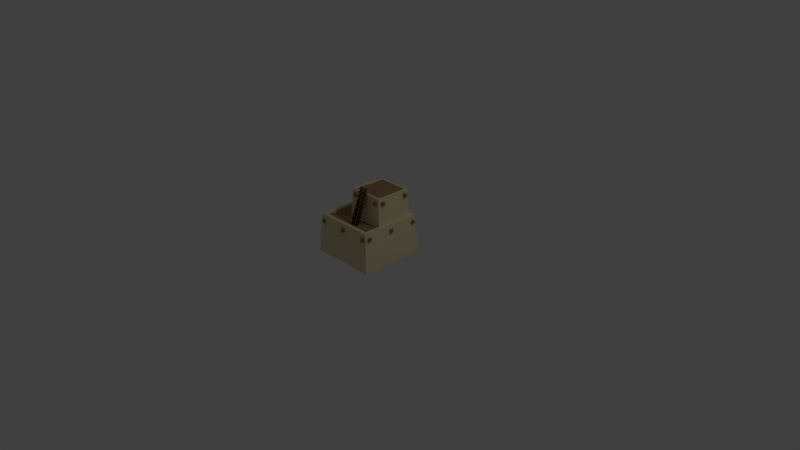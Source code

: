 # Source: house5s.blend  (saved by Blender 2.79.0; exported with 4.5.12 LTS)
import bpy
from mathutils import Matrix  # noqa: F401  (used for matrix-valued properties, if any)

bpy.ops.wm.read_factory_settings(use_empty=True)
scene = bpy.context.scene
scene.name = 'Scene'

# ---- collections
col_collection_1 = bpy.data.collections.new('Collection 1'); scene.collection.children.link(col_collection_1)

# ---- materials (node trees are filled in below, after node groups)
mat_material = bpy.data.materials.new('Material')
mat_material.alpha_threshold = 0.0
mat_material.use_transparent_shadow = False
mat_material.diffuse_color = (0.8, 0.6935, 0.4258, 1.0)
mat_material.roughness = 0.5
mat_material.line_color = (0.0, 0.0, 0.0, 1.0)
mat_material_002 = bpy.data.materials.new('Material.002')
mat_material_002.alpha_threshold = 0.0
mat_material_002.use_transparent_shadow = False
mat_material_002.diffuse_color = (0.0, 0.0, 0.0, 1.0)
mat_material_002.roughness = 0.5
mat_material_005 = bpy.data.materials.new('Material.005')
mat_material_005.alpha_threshold = 0.0
mat_material_005.use_transparent_shadow = False
mat_material_005.diffuse_color = (0.3757, 0.1535, 0.08768, 1.0)
mat_material_005.roughness = 0.5
mat_material_006 = bpy.data.materials.new('Material.006')
mat_material_006.alpha_threshold = 0.0
mat_material_006.use_transparent_shadow = False
mat_material_006.diffuse_color = (0.3672, 0.2225, 0.1142, 1.0)
mat_material_006.roughness = 0.5
mat_wood_001 = bpy.data.materials.new('wood.001')
mat_wood_001.alpha_threshold = 0.0
mat_wood_001.use_transparent_shadow = False
mat_wood_001.diffuse_color = (0.1282, 0.08769, 0.01844, 1.0)
mat_wood_001.roughness = 0.5

# ---- material node trees

# ---- world
world_world = bpy.data.worlds.new('World'); scene.world = world_world
world_world.color = (0.05088, 0.05088, 0.05088)
world_world.use_sun_shadow = False
world_world.sun_shadow_jitter_overblur = 0.0
world_world.cycles.sampling_method = 'MANUAL'

# ---- cameras
cam_camera = bpy.data.cameras.new('Camera')
cam_camera.clip_end = 100.0
cam_camera.lens = 35.0
cam_camera.sensor_width = 32.0
cam_camera.sensor_height = 18.0
cam_camera.ortho_scale = 7.314
cam_camera.dof.focus_distance = 0.0
cam_camera.dof.aperture_fstop = 128.0

# ---- lights
light_lamp = bpy.data.lights.new('Lamp', 'POINT')
light_lamp.transmission_factor = 0.0
light_lamp.cutoff_distance = 30.0
light_lamp.energy = 100.0
light_lamp.shadow_buffer_clip_start = 1.001
light_lamp.shadow_soft_size = 0.1
light_lamp.shadow_maximum_resolution = 0.006
light_lamp.use_absolute_resolution = True

# ---- meshes
me_cube = bpy.data.meshes.new('Cube')
me_cube.from_pydata([(0.4459, 0.4412, 0.05196), (0.4459, -0.4481, 0.05196), (-0.4433, -0.4481, 0.05196), (-0.4433, 0.4412, 0.05196), (0.4107, 0.406, 0.5727), (0.4107, -0.4129, 0.5727), (-0.4081, -0.4129, 0.5727), (-0.4081, 0.406, 0.5727), (0.3665, 0.3617, 0.573), (0.3665, -0.3686, 0.573), (-0.3638, 0.3617, 0.573), (-0.3638, -0.3686, 0.573), (0.3665, 0.3617, 0.5475), (0.3665, -0.3686, 0.5475), (-0.3638, 0.3617, 0.5475), (-0.3638, -0.3686, 0.5475), (0.02626, 0.3928, 0.05051), (0.04048, 0.3928, 0.4434), (0.02626, 0.487, 0.05051), (0.04048, 0.4504, 0.4434), (0.337, 0.3928, 0.05051), (0.3228, 0.3928, 0.4434), (0.337, 0.4869, 0.05051), (0.3228, 0.4504, 0.4434), (0.08393, 0.4504, 0.384), (0.07409, 0.487, 0.05382), (0.2892, 0.487, 0.05382), (0.2794, 0.4504, 0.384), (0.08393, 0.4274, 0.384), (0.07409, 0.4463, 0.05382), (0.2892, 0.4463, 0.05382), (0.2794, 0.4274, 0.384), (0.3487, -0.4414, 0.4657), (0.3487, -0.4414, 0.5097), (0.3487, -0.3974, 0.4657), (0.3487, -0.3974, 0.5097), (0.3927, -0.4414, 0.4657), (0.3927, -0.4414, 0.5097), (0.3927, -0.3974, 0.4657), (0.3927, -0.3974, 0.5097), (-0.3819, -0.4414, 0.4657), (-0.3819, -0.4414, 0.5097), (-0.3819, -0.3974, 0.4657), (-0.3819, -0.3974, 0.5097), (-0.3379, -0.4414, 0.4657), (-0.3379, -0.4414, 0.5097), (-0.3379, -0.3974, 0.4657), (-0.3379, -0.3974, 0.5097), (-0.01832, -0.4414, 0.4657), (-0.01832, -0.4414, 0.5097), (-0.01832, -0.3974, 0.4657), (-0.01832, -0.3974, 0.5097), (0.02568, -0.4414, 0.4657), (0.02568, -0.4414, 0.5097), (0.02568, -0.3974, 0.4657), (0.02568, -0.3974, 0.5097), (-0.4377, 0.3324, 0.4657), (-0.4377, 0.3324, 0.5097), (-0.4377, 0.3764, 0.4657), (-0.4377, 0.3764, 0.5097), (-0.3937, 0.3324, 0.4657), (-0.3937, 0.3324, 0.5097), (-0.3937, 0.3764, 0.4657), (-0.3937, 0.3764, 0.5097), (-0.4377, -0.3916, 0.4657), (-0.4377, -0.3916, 0.5097), (-0.4377, -0.3476, 0.4657), (-0.4377, -0.3476, 0.5097), (-0.3937, -0.3916, 0.4657), (-0.3937, -0.3916, 0.5097), (-0.3937, -0.3476, 0.4657), (-0.3937, -0.3476, 0.5097), (-0.4377, -0.02463, 0.4657), (-0.4377, -0.02463, 0.5097), (-0.4377, 0.01937, 0.4657), (-0.4377, 0.01937, 0.5097), (-0.3937, -0.02463, 0.4657), (-0.3937, -0.02463, 0.5097), (-0.3937, 0.01937, 0.4657), (-0.3937, 0.01937, 0.5097), (-0.3439, 0.438, 0.4657), (-0.3439, 0.438, 0.5097), (-0.3439, 0.394, 0.4657), (-0.3439, 0.394, 0.5097), (-0.3879, 0.438, 0.4657), (-0.3879, 0.438, 0.5097), (-0.3879, 0.394, 0.4657), (-0.3879, 0.394, 0.5097), (0.3866, 0.438, 0.4657), (0.3866, 0.438, 0.5097), (0.3866, 0.394, 0.4657), (0.3866, 0.394, 0.5097), (0.3426, 0.438, 0.4657), (0.3426, 0.438, 0.5097), (0.3426, 0.394, 0.4657), (0.3426, 0.394, 0.5097), (0.02306, 0.438, 0.4657), (0.02306, 0.438, 0.5097), (0.02306, 0.394, 0.4657), (0.02306, 0.394, 0.5097), (-0.02094, 0.438, 0.4657), (-0.02094, 0.438, 0.5097), (-0.02094, 0.394, 0.4657), (-0.02094, 0.394, 0.5097), (0.4405, -0.3377, 0.4657), (0.4405, -0.3377, 0.5097), (0.4405, -0.3817, 0.4657), (0.4405, -0.3817, 0.5097), (0.3965, -0.3377, 0.4657), (0.3965, -0.3377, 0.5097), (0.3965, -0.3817, 0.4657), (0.3965, -0.3817, 0.5097), (0.4405, 0.3862, 0.4657), (0.4405, 0.3862, 0.5097), (0.4405, 0.3422, 0.4657), (0.4405, 0.3422, 0.5097), (0.3965, 0.3862, 0.4657), (0.3965, 0.3862, 0.5097), (0.3965, 0.3422, 0.4657), (0.3965, 0.3422, 0.5097), (0.4405, 0.01924, 0.4657), (0.4405, 0.01924, 0.5097), (0.4405, -0.02476, 0.4657), (0.4405, -0.02476, 0.5097), (0.3965, 0.01924, 0.4657), (0.3965, 0.01924, 0.5097), (0.3965, -0.02476, 0.4657), (0.3965, -0.02476, 0.5097), (0.3679, 0.3628, 0.5454), (0.3679, -0.1543, 0.5454), (-0.1493, -0.1543, 0.5454), (-0.1493, 0.3628, 0.5454), (0.3474, 0.3423, 0.9224), (0.3474, -0.1339, 0.9224), (-0.1288, -0.1339, 0.9224), (-0.1288, 0.3423, 0.9224), (0.3217, 0.3166, 0.9226), (0.3217, -0.1081, 0.9226), (-0.103, 0.3166, 0.9226), (-0.103, -0.1081, 0.9226), (0.3217, 0.3166, 0.9078), (0.3217, -0.1081, 0.9078), (-0.103, 0.3166, 0.9078), (-0.103, -0.1081, 0.9078), (-0.1097, -0.02105, 0.5483), (-0.1097, -0.009377, 0.8707), (-0.1869, -0.02105, 0.5483), (-0.157, -0.009377, 0.8707), (-0.1097, 0.234, 0.5483), (-0.1097, 0.2223, 0.8707), (-0.1869, 0.234, 0.5483), (-0.157, 0.2223, 0.8707), (-0.157, 0.02629, 0.822), (-0.1869, 0.01821, 0.551), (-0.1869, 0.1947, 0.551), (-0.157, 0.1867, 0.822), (-0.138, 0.02629, 0.822), (-0.1536, 0.01821, 0.551), (-0.1536, 0.1947, 0.551), (-0.138, 0.1867, 0.822), (0.3148, 0.3702, 0.8346), (0.3148, 0.3702, 0.8786), (0.3148, 0.3262, 0.8346), (0.3148, 0.3262, 0.8786), (0.2708, 0.3702, 0.8346), (0.2708, 0.3702, 0.8786), (0.2708, 0.3262, 0.8346), (0.2708, 0.3262, 0.8786), (-0.04874, 0.3702, 0.8346), (-0.04874, 0.3702, 0.8786), (-0.04874, 0.3262, 0.8346), (-0.04874, 0.3262, 0.8786), (-0.09273, 0.3702, 0.8346), (-0.09273, 0.3702, 0.8786), (-0.09273, 0.3262, 0.8346), (-0.09273, 0.3262, 0.8786), (0.3148, -0.1164, 0.8346), (0.3148, -0.1164, 0.8786), (0.3148, -0.1604, 0.8346), (0.3148, -0.1604, 0.8786), (0.2708, -0.1164, 0.8346), (0.2708, -0.1164, 0.8786), (0.2708, -0.1604, 0.8346), (0.2708, -0.1604, 0.8786), (-0.04874, -0.1164, 0.8346), (-0.04874, -0.1164, 0.8786), (-0.04874, -0.1604, 0.8346), (-0.04874, -0.1604, 0.8786), (-0.09273, -0.1164, 0.8346), (-0.09273, -0.1164, 0.8786), (-0.09273, -0.1604, 0.8346), (-0.09273, -0.1604, 0.8786), (0.3783, -0.1008, 0.8346), (0.3783, -0.1008, 0.8786), (0.3343, -0.1008, 0.8346), (0.3343, -0.1008, 0.8786), (0.3783, -0.05683, 0.8346), (0.3783, -0.05683, 0.8786), (0.3343, -0.05683, 0.8346), (0.3343, -0.05683, 0.8786), (0.3783, 0.2627, 0.8346), (0.3783, 0.2627, 0.8786), (0.3343, 0.2627, 0.8346), (0.3343, 0.2627, 0.8786), (0.3783, 0.3067, 0.8346), (0.3783, 0.3067, 0.8786), (0.3343, 0.3067, 0.8346), (0.3343, 0.3067, 0.8786)], [], [(0, 1, 2, 3), (6, 5, 9, 11), (0, 4, 5, 1), (1, 5, 6, 2), (2, 6, 7, 3), (4, 0, 3, 7), (10, 11, 15, 14), (5, 4, 8, 9), (7, 6, 11, 10), (4, 7, 10, 8), (12, 14, 15, 13), (8, 10, 14, 12), (11, 9, 13, 15), (9, 8, 12, 13), (16, 17, 19, 18), (19, 23, 27, 24), (22, 23, 21, 20), (20, 21, 17, 16), (18, 22, 20, 16), (23, 19, 17, 21), (24, 27, 31, 28), (18, 19, 24, 25), (23, 22, 26, 27), (22, 18, 25, 26), (29, 28, 31, 30), (25, 24, 28, 29), (27, 26, 30, 31), (26, 25, 29, 30), (32, 33, 35, 34), (34, 35, 39, 38), (38, 39, 37, 36), (36, 37, 33, 32), (34, 38, 36, 32), (39, 35, 33, 37), (40, 41, 43, 42), (42, 43, 47, 46), (46, 47, 45, 44), (44, 45, 41, 40), (42, 46, 44, 40), (47, 43, 41, 45), (48, 49, 51, 50), (50, 51, 55, 54), (54, 55, 53, 52), (52, 53, 49, 48), (50, 54, 52, 48), (55, 51, 49, 53), (56, 57, 59, 58), (58, 59, 63, 62), (62, 63, 61, 60), (60, 61, 57, 56), (58, 62, 60, 56), (63, 59, 57, 61), (64, 65, 67, 66), (66, 67, 71, 70), (70, 71, 69, 68), (68, 69, 65, 64), (66, 70, 68, 64), (71, 67, 65, 69), (72, 73, 75, 74), (74, 75, 79, 78), (78, 79, 77, 76), (76, 77, 73, 72), (74, 78, 76, 72), (79, 75, 73, 77), (80, 81, 83, 82), (82, 83, 87, 86), (86, 87, 85, 84), (84, 85, 81, 80), (82, 86, 84, 80), (87, 83, 81, 85), (88, 89, 91, 90), (90, 91, 95, 94), (94, 95, 93, 92), (92, 93, 89, 88), (90, 94, 92, 88), (95, 91, 89, 93), (96, 97, 99, 98), (98, 99, 103, 102), (102, 103, 101, 100), (100, 101, 97, 96), (98, 102, 100, 96), (103, 99, 97, 101), (104, 105, 107, 106), (106, 107, 111, 110), (110, 111, 109, 108), (108, 109, 105, 104), (106, 110, 108, 104), (111, 107, 105, 109), (112, 113, 115, 114), (114, 115, 119, 118), (118, 119, 117, 116), (116, 117, 113, 112), (114, 118, 116, 112), (119, 115, 113, 117), (120, 121, 123, 122), (122, 123, 127, 126), (126, 127, 125, 124), (124, 125, 121, 120), (122, 126, 124, 120), (127, 123, 121, 125), (128, 129, 130, 131), (134, 133, 137, 139), (128, 132, 133, 129), (129, 133, 134, 130), (130, 134, 135, 131), (132, 128, 131, 135), (138, 139, 143, 142), (133, 132, 136, 137), (135, 134, 139, 138), (132, 135, 138, 136), (140, 142, 143, 141), (136, 138, 142, 140), (139, 137, 141, 143), (137, 136, 140, 141), (144, 145, 147, 146), (147, 151, 155, 152), (150, 151, 149, 148), (148, 149, 145, 144), (146, 150, 148, 144), (151, 147, 145, 149), (152, 155, 159, 156), (146, 147, 152, 153), (151, 150, 154, 155), (150, 146, 153, 154), (157, 156, 159, 158), (153, 152, 156, 157), (155, 154, 158, 159), (154, 153, 157, 158), (160, 161, 163, 162), (162, 163, 167, 166), (166, 167, 165, 164), (164, 165, 161, 160), (162, 166, 164, 160), (167, 163, 161, 165), (168, 169, 171, 170), (170, 171, 175, 174), (174, 175, 173, 172), (172, 173, 169, 168), (170, 174, 172, 168), (175, 171, 169, 173), (176, 177, 179, 178), (178, 179, 183, 182), (182, 183, 181, 180), (180, 181, 177, 176), (178, 182, 180, 176), (183, 179, 177, 181), (184, 185, 187, 186), (186, 187, 191, 190), (190, 191, 189, 188), (188, 189, 185, 184), (186, 190, 188, 184), (191, 187, 185, 189), (192, 193, 195, 194), (194, 195, 199, 198), (198, 199, 197, 196), (196, 197, 193, 192), (194, 198, 196, 192), (199, 195, 193, 197), (200, 201, 203, 202), (202, 203, 207, 206), (206, 207, 205, 204), (204, 205, 201, 200), (202, 206, 204, 200), (207, 203, 201, 205)])
me_cube.polygons.foreach_set('material_index', [0, 0, 0, 0, 0, 0, 0, 0, 0, 0, 3, 0, 0, 0, 0, 0, 0, 0, 0, 0, 0, 0, 0, 0, 1, 0, 0, 0, 2, 2, 2, 2, 2, 2, 2, 2, 2, 2, 2, 2, 2, 2, 2, 2, 2, 2, 2, 2, 2, 2, 2, 2, 2, 2, 2, 2, 2, 2, 2, 2, 2, 2, 2, 2, 2, 2, 2, 2, 2, 2, 2, 2, 2, 2, 2, 2, 2, 2, 2, 2, 2, 2, 2, 2, 2, 2, 2, 2, 2, 2, 2, 2, 2, 2, 2, 2, 2, 2, 2, 2, 0, 0, 0, 0, 0, 0, 0, 0, 0, 0, 3, 0, 0, 0, 0, 0, 0, 0, 0, 0, 0, 0, 0, 0, 1, 0, 0, 0, 2, 2, 2, 2, 2, 2, 2, 2, 2, 2, 2, 2, 2, 2, 2, 2, 2, 2, 2, 2, 2, 2, 2, 2, 2, 2, 2, 2, 2, 2, 2, 2, 2, 2, 2, 2])
me_cube.materials.append(mat_material)
me_cube.materials.append(mat_material_002)
me_cube.materials.append(mat_material_005)
me_cube.materials.append(mat_material_006)
me_cube.use_remesh_preserve_volume = False
me_cube.use_remesh_preserve_attributes = False
me_cube.use_mirror_vertex_groups = False
me_cube.update()
me_cube_004 = bpy.data.meshes.new('Cube.004')
me_cube_004.from_pydata([(-0.7452, -0.108, 0.5237), (0.06746, -0.3179, 0.5526), (0.06732, -0.2181, 0.8278), (0.03938, -0.3179, 0.5526), (0.03924, -0.2182, 0.8278), (0.06742, -0.2915, 0.543), (0.06729, -0.1918, 0.8182), (0.03934, -0.2915, 0.543), (0.0392, -0.1918, 0.8182), (0.1349, -0.3178, 0.5526), (0.1348, -0.218, 0.8278), (0.1068, -0.3178, 0.5526), (0.1067, -0.2181, 0.8278), (0.1349, -0.2914, 0.543), (0.1347, -0.1917, 0.8182), (0.1068, -0.2914, 0.543), (0.1067, -0.1917, 0.8182), (0.02636, -0.2165, 0.755), (0.02635, -0.2078, 0.7789), (0.1506, -0.2163, 0.755), (0.1506, -0.2076, 0.7789), (0.02639, -0.2403, 0.7637), (0.02638, -0.2317, 0.7875), (0.1507, -0.2402, 0.7637), (0.1507, -0.2315, 0.7875), (0.02639, -0.2359, 0.7017), (0.02637, -0.2272, 0.7256), (0.1507, -0.2357, 0.7017), (0.1506, -0.227, 0.7256), (0.02642, -0.2597, 0.7104), (0.02641, -0.2511, 0.7343), (0.1507, -0.2596, 0.7104), (0.1507, -0.2509, 0.7343), (0.02641, -0.2563, 0.6454), (0.0264, -0.2477, 0.6693), (0.1507, -0.2562, 0.6454), (0.1507, -0.2475, 0.6693), (0.02645, -0.2802, 0.6541), (0.02644, -0.2715, 0.678), (0.1507, -0.28, 0.6541), (0.1507, -0.2714, 0.678), (0.02644, -0.2768, 0.5892), (0.02643, -0.2681, 0.6131), (0.1507, -0.2766, 0.5892), (0.1507, -0.268, 0.6131), (0.02648, -0.3007, 0.5979), (0.02646, -0.292, 0.6217), (0.1507, -0.3005, 0.5979), (0.1507, -0.2918, 0.6217), (0.03938, -0.3179, 0.5526), (0.06746, -0.3179, 0.5526), (0.06732, -0.2181, 0.8278), (0.03924, -0.2182, 0.8278), (0.03934, -0.2915, 0.543), (0.0392, -0.1918, 0.8182), (0.06742, -0.2915, 0.543), (0.06729, -0.1918, 0.8182), (0.1068, -0.3178, 0.5526), (0.1349, -0.3178, 0.5526), (0.1348, -0.218, 0.8278), (0.1067, -0.2181, 0.8278), (0.1068, -0.2914, 0.543), (0.1067, -0.1917, 0.8182), (0.1349, -0.2914, 0.543), (0.1347, -0.1917, 0.8182), (0.1506, -0.2163, 0.755), (0.02636, -0.2165, 0.755), (0.02635, -0.2078, 0.7789), (0.1506, -0.2076, 0.7789), (0.1507, -0.2402, 0.7637), (0.1507, -0.2315, 0.7875), (0.02639, -0.2403, 0.7637), (0.02638, -0.2317, 0.7875), (0.1507, -0.2357, 0.7017), (0.02639, -0.2359, 0.7017), (0.02637, -0.2272, 0.7256), (0.1506, -0.227, 0.7256), (0.1507, -0.2596, 0.7104), (0.1507, -0.2509, 0.7343), (0.02642, -0.2597, 0.7104), (0.02641, -0.2511, 0.7343), (0.1507, -0.2562, 0.6454), (0.02641, -0.2563, 0.6454), (0.0264, -0.2477, 0.6693), (0.1507, -0.2475, 0.6693), (0.1507, -0.28, 0.6541), (0.1507, -0.2714, 0.678), (0.02645, -0.2802, 0.6541), (0.02644, -0.2715, 0.678), (0.1507, -0.2766, 0.5892), (0.02644, -0.2768, 0.5892), (0.02643, -0.2681, 0.6131), (0.1507, -0.268, 0.6131), (0.1507, -0.3005, 0.5979), (0.1507, -0.2918, 0.6217), (0.02648, -0.3007, 0.5979), (0.02646, -0.292, 0.6217), (0.06732, -0.2181, 0.8278), (0.03924, -0.2182, 0.8278), (0.0392, -0.1918, 0.8182), (0.06729, -0.1918, 0.8182), (0.1348, -0.218, 0.8278), (0.1067, -0.2181, 0.8278), (0.1067, -0.1917, 0.8182), (0.1347, -0.1917, 0.8182), (0.06732, -0.2181, 0.8278), (0.03924, -0.2182, 0.8278), (0.0392, -0.1918, 0.8182), (0.06729, -0.1918, 0.8182), (0.1348, -0.218, 0.8278), (0.1067, -0.2181, 0.8278), (0.1067, -0.1917, 0.8182), (0.1347, -0.1917, 0.8182), (0.06732, -0.2181, 0.8278), (0.03924, -0.2182, 0.8278), (0.0392, -0.1918, 0.8182), (0.06729, -0.1918, 0.8182), (0.1348, -0.218, 0.8278), (0.1067, -0.2181, 0.8278), (0.1067, -0.1917, 0.8182), (0.1347, -0.1917, 0.8182), (0.06732, -0.2181, 0.8278), (0.03924, -0.2182, 0.8278), (0.0392, -0.1918, 0.8182), (0.06729, -0.1918, 0.8182), (0.1348, -0.218, 0.8278), (0.1067, -0.2181, 0.8278), (0.1067, -0.1917, 0.8182), (0.1347, -0.1917, 0.8182), (0.06732, -0.2181, 0.8278), (0.03924, -0.2182, 0.8278), (0.0392, -0.1918, 0.8182), (0.06729, -0.1918, 0.8182), (0.1348, -0.218, 0.8278), (0.1067, -0.2181, 0.8278), (0.1067, -0.1917, 0.8182), (0.1347, -0.1917, 0.8182), (0.06732, -0.2181, 0.8278), (0.03924, -0.2182, 0.8278), (0.0392, -0.1918, 0.8182), (0.06729, -0.1918, 0.8182), (0.1348, -0.218, 0.8278), (0.1067, -0.2181, 0.8278), (0.1067, -0.1917, 0.8182), (0.1347, -0.1917, 0.8182), (0.06732, -0.2181, 0.8278), (0.03924, -0.2182, 0.8278), (0.0392, -0.1918, 0.8182), (0.06729, -0.1918, 0.8182), (0.1348, -0.218, 0.8278), (0.1067, -0.2181, 0.8278), (0.1067, -0.1917, 0.8182), (0.1347, -0.1917, 0.8182), (0.06732, -0.2181, 0.8278), (0.03924, -0.2182, 0.8278), (0.0392, -0.1918, 0.8182), (0.06729, -0.1918, 0.8182), (0.1348, -0.218, 0.8278), (0.1067, -0.2181, 0.8278), (0.1067, -0.1917, 0.8182), (0.1347, -0.1917, 0.8182), (0.06725, -0.1612, 0.9842), (0.03916, -0.1613, 0.9842), (0.03913, -0.1349, 0.9746), (0.06721, -0.1348, 0.9746), (0.1347, -0.1611, 0.9842), (0.1066, -0.1612, 0.9842), (0.1066, -0.1348, 0.9746), (0.1347, -0.1347, 0.9746), (0.06724, -0.1538, 1.005), (0.03915, -0.1538, 1.005), (0.03911, -0.1274, 0.9951), (0.0672, -0.1274, 0.9951), (0.1347, -0.1537, 1.005), (0.1066, -0.1537, 1.005), (0.1066, -0.1273, 0.9951), (0.1347, -0.1273, 0.9951), (0.1506, -0.1971, 0.8073), (0.02636, -0.1973, 0.8073), (0.02635, -0.1886, 0.8312), (0.1506, -0.1884, 0.8312), (0.1507, -0.221, 0.816), (0.1507, -0.2123, 0.8398), (0.02639, -0.2212, 0.816), (0.02638, -0.2125, 0.8398), (0.1506, -0.1788, 0.8596), (0.02636, -0.179, 0.8596), (0.02635, -0.1703, 0.8835), (0.1506, -0.1701, 0.8835), (0.1507, -0.2027, 0.8683), (0.1507, -0.194, 0.8921), (0.02639, -0.2029, 0.8683), (0.02638, -0.1942, 0.8921), (0.1506, -0.1553, 0.9215), (0.02636, -0.1555, 0.9215), (0.02635, -0.1468, 0.9453), (0.1506, -0.1466, 0.9453), (0.1507, -0.1792, 0.9302), (0.1507, -0.1705, 0.954), (0.02639, -0.1793, 0.9302), (0.02638, -0.1706, 0.954)], [], [(1, 3, 4, 2), (3, 7, 8, 4), (7, 5, 6, 8), (5, 1, 2, 6), (3, 1, 5, 7), (60, 59, 109, 110), (9, 11, 12, 10), (11, 15, 16, 12), (15, 13, 14, 16), (13, 9, 10, 14), (11, 9, 13, 15), (6, 2, 97, 100), (17, 19, 20, 18), (19, 23, 24, 20), (23, 21, 22, 24), (21, 17, 18, 22), (19, 17, 21, 23), (24, 22, 18, 20), (25, 27, 28, 26), (27, 31, 32, 28), (31, 29, 30, 32), (29, 25, 26, 30), (27, 25, 29, 31), (32, 30, 26, 28), (33, 35, 36, 34), (35, 39, 40, 36), (39, 37, 38, 40), (37, 33, 34, 38), (35, 33, 37, 39), (40, 38, 34, 36), (41, 43, 44, 42), (43, 47, 48, 44), (47, 45, 46, 48), (45, 41, 42, 46), (43, 41, 45, 47), (48, 46, 42, 44), (50, 51, 52, 49), (49, 52, 54, 53), (53, 54, 56, 55), (55, 56, 51, 50), (49, 53, 55, 50), (64, 62, 111, 112), (58, 59, 60, 57), (57, 60, 62, 61), (61, 62, 64, 63), (63, 64, 59, 58), (57, 61, 63, 58), (54, 52, 106, 107), (66, 67, 68, 65), (65, 68, 70, 69), (69, 70, 72, 71), (71, 72, 67, 66), (65, 69, 71, 66), (70, 68, 67, 72), (74, 75, 76, 73), (73, 76, 78, 77), (77, 78, 80, 79), (79, 80, 75, 74), (73, 77, 79, 74), (78, 76, 75, 80), (82, 83, 84, 81), (81, 84, 86, 85), (85, 86, 88, 87), (87, 88, 83, 82), (81, 85, 87, 82), (86, 84, 83, 88), (90, 91, 92, 89), (89, 92, 94, 93), (93, 94, 96, 95), (95, 96, 91, 90), (89, 93, 95, 90), (94, 92, 91, 96), (109, 112, 128, 125), (97, 98, 114, 113), (104, 101, 117, 120), (112, 111, 127, 128), (4, 8, 99, 98), (16, 14, 104, 103), (56, 54, 107, 108), (59, 64, 112, 109), (10, 12, 102, 101), (52, 51, 105, 106), (62, 60, 110, 111), (8, 6, 100, 99), (14, 10, 101, 104), (51, 56, 108, 105), (2, 4, 98, 97), (12, 16, 103, 102), (119, 120, 136, 135), (127, 126, 142, 143), (118, 119, 135, 134), (126, 125, 141, 142), (106, 105, 121, 122), (98, 99, 115, 114), (107, 106, 122, 123), (99, 100, 116, 115), (108, 107, 123, 124), (100, 97, 113, 116), (105, 108, 124, 121), (101, 102, 118, 117), (110, 109, 125, 126), (102, 103, 119, 118), (111, 110, 126, 127), (103, 104, 120, 119), (137, 140, 156, 153), (132, 129, 145, 148), (140, 139, 155, 156), (131, 132, 148, 147), (128, 127, 143, 144), (120, 117, 133, 136), (113, 114, 130, 129), (125, 128, 144, 141), (122, 121, 137, 138), (114, 115, 131, 130), (123, 122, 138, 139), (115, 116, 132, 131), (124, 123, 139, 140), (116, 113, 129, 132), (121, 124, 140, 137), (117, 118, 134, 133), (147, 148, 145, 146), (151, 152, 149, 150), (155, 154, 162, 163), (153, 156, 164, 161), (133, 134, 150, 149), (142, 141, 157, 158), (134, 135, 151, 150), (143, 142, 158, 159), (135, 136, 152, 151), (144, 143, 159, 160), (136, 133, 149, 152), (129, 130, 146, 145), (141, 144, 160, 157), (138, 137, 153, 154), (130, 131, 147, 146), (139, 138, 154, 155), (168, 167, 175, 176), (163, 162, 170, 171), (160, 159, 167, 168), (158, 157, 165, 166), (156, 155, 163, 164), (154, 153, 161, 162), (157, 160, 168, 165), (159, 158, 166, 167), (171, 170, 169, 172), (175, 174, 173, 176), (166, 165, 173, 174), (164, 163, 171, 172), (162, 161, 169, 170), (165, 168, 176, 173), (167, 166, 174, 175), (161, 164, 172, 169), (178, 179, 180, 177), (177, 180, 182, 181), (181, 182, 184, 183), (183, 184, 179, 178), (177, 181, 183, 178), (182, 180, 179, 184), (186, 187, 188, 185), (185, 188, 190, 189), (189, 190, 192, 191), (191, 192, 187, 186), (185, 189, 191, 186), (190, 188, 187, 192), (194, 195, 196, 193), (193, 196, 198, 197), (197, 198, 200, 199), (199, 200, 195, 194), (193, 197, 199, 194), (198, 196, 195, 200)])
me_cube_004.materials.append(mat_wood_001)
me_cube_004.use_remesh_preserve_volume = False
me_cube_004.use_remesh_preserve_attributes = False
me_cube_004.use_mirror_vertex_groups = False
me_cube_004.update()

# ---- objects
ob_cube = bpy.data.objects.new('Cube', me_cube)
ob_lamp = bpy.data.objects.new('Lamp', light_lamp)
ob_camera = bpy.data.objects.new('Camera', cam_camera)
ob_ladder = bpy.data.objects.new('ladder', me_cube_004)

# ---- transforms, parenting, visibility, modifiers, constraints
ob_cube.location = (0.0, 0.0, 0.0)
ob_cube.lock_rotations_4d = False
ob_cube.empty_display_type = 'ARROWS'
ob_cube.lineart.crease_threshold = 0.0
ob_lamp.location = (4.076, 1.005, 5.904)
ob_lamp.rotation_euler = (0.6503, 0.05522, 1.866)
ob_lamp.lock_rotations_4d = False
ob_lamp.empty_display_type = 'ARROWS'
ob_lamp.color = (0.0, 0.0, 0.0, 0.0)
ob_lamp.lineart.crease_threshold = 0.0
ob_camera.location = (7.481, -6.508, 5.344)
ob_camera.rotation_euler = (1.109, 0.0, 0.8149)
ob_camera.lock_rotations_4d = False
ob_camera.empty_display_type = 'ARROWS'
ob_camera.color = (0.0, 0.0, 0.0, 0.0)
ob_camera.display_type = 'WIRE'
ob_camera.lineart.crease_threshold = 0.0
ob_ladder.location = (0.0, 0.0, 0.0)
ob_ladder.lineart.crease_threshold = 0.0

# ---- collection membership
col_collection_1.objects.link(ob_cube)
col_collection_1.objects.link(ob_lamp)
col_collection_1.objects.link(ob_camera)
col_collection_1.objects.link(ob_ladder)

# ---- scene / render settings (as saved in the file)
scene.camera = ob_camera
scene.frame_start = 1; scene.frame_end = 250; scene.frame_set(1)
scene.render.engine = 'BLENDER_EEVEE_NEXT'
scene.render.resolution_percentage = 50
scene.render.dither_intensity = 0.0
scene.cycles.use_denoising = False
scene.cycles.samples = 128
scene.cycles.sampling_pattern = 'TABULATED_SOBOL'
scene.cycles.use_adaptive_sampling = False
scene.cycles.use_light_tree = False
scene.cycles.blur_glossy = 0.0
scene.cycles.sample_clamp_indirect = 0.0
scene.view_settings.view_transform = 'Standard'
bpy.context.view_layer.update()
